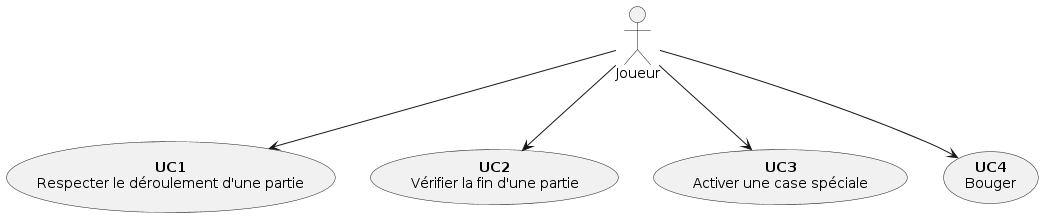

The diagram above was rendered by PlantUML. Its source (embedded in the PNG):
@startuml
:Joueur:

Joueur --> (**UC1**\nRespecter le déroulement d'une partie)
Joueur --> (**UC2**\nVérifier la fin d'une partie)
Joueur --> (**UC3**\nActiver une case spéciale)
Joueur --> (**UC4**\nBouger)
@enduml